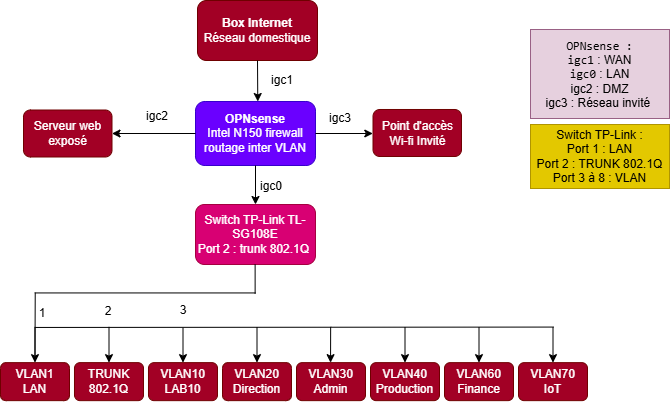

The diagram above was exported from draw.io. Its source (the exported page's mxGraphModel, read from the mxfile embedded in the PNG):
<mxGraphModel dx="538" dy="322" grid="0" gridSize="10" guides="1" tooltips="1" connect="1" arrows="1" fold="1" page="1" pageScale="1" pageWidth="1169" pageHeight="827" math="0" shadow="0">
  <root>
    <mxCell id="0" />
    <mxCell id="1" parent="0" />
    <mxCell id="AX-4Kpqn_ds_3fhkH61Q-1" parent="1" style="rounded=1;whiteSpace=wrap;html=1;roundedPerimeter=1;fillColor=#a20025;fontColor=#ffffff;strokeColor=#6F0000;" value="&lt;div&gt;&lt;b&gt;Box Internet&lt;/b&gt;&lt;/div&gt;&lt;div&gt;Réseau domestique&lt;/div&gt;" vertex="1">
      <mxGeometry height="60" width="120" x="277" y="104" as="geometry" />
    </mxCell>
    <mxCell id="AX-4Kpqn_ds_3fhkH61Q-2" edge="1" parent="1" source="AX-4Kpqn_ds_3fhkH61Q-1" style="endArrow=classic;html=1;rounded=0;defaultLabelBackgroundColor=page;entryX=0.519;entryY=-0.001;entryDx=0;entryDy=0;exitX=0.5;exitY=1;exitDx=0;exitDy=0;" target="AX-4Kpqn_ds_3fhkH61Q-3" value="">
      <mxGeometry height="50" relative="1" width="50" as="geometry">
        <mxPoint x="341.93" y="164" as="sourcePoint" />
        <mxPoint x="341.93" y="198.71" as="targetPoint" />
      </mxGeometry>
    </mxCell>
    <mxCell id="AX-4Kpqn_ds_3fhkH61Q-3" parent="1" style="rounded=1;whiteSpace=wrap;html=1;roundedPerimeter=1;fillColor=#6a00ff;fontColor=#ffffff;strokeColor=#3700CC;" value="&lt;b&gt;OPNsense&lt;/b&gt;&lt;div&gt;Intel N150 firewall&lt;/div&gt;&lt;div&gt;routage inter VLAN&lt;/div&gt;" vertex="1">
      <mxGeometry height="64" width="120" x="275" y="205" as="geometry" />
    </mxCell>
    <mxCell id="UHGtq65iD6fwkPjLWkTx-1" parent="1" style="rounded=1;whiteSpace=wrap;html=1;roundedPerimeter=1;fillColor=#d80073;fontColor=#ffffff;strokeColor=#A50040;" value="Switch TP-Link TL-SG108E&lt;div&gt;Port 2 : trunk 802.1Q&amp;nbsp;&lt;/div&gt;" vertex="1">
      <mxGeometry height="60" width="120" x="275" y="308" as="geometry" />
    </mxCell>
    <mxCell id="UHGtq65iD6fwkPjLWkTx-2" edge="1" parent="1" source="AX-4Kpqn_ds_3fhkH61Q-3" style="endArrow=classic;html=1;rounded=0;defaultLabelBackgroundColor=page;exitX=0.5;exitY=1;exitDx=0;exitDy=0;" target="UHGtq65iD6fwkPjLWkTx-1" value="">
      <mxGeometry height="50" relative="1" width="50" as="geometry">
        <mxPoint x="238" y="267" as="sourcePoint" />
        <mxPoint x="288" y="217" as="targetPoint" />
      </mxGeometry>
    </mxCell>
    <mxCell id="UHGtq65iD6fwkPjLWkTx-3" parent="1" style="text;html=1;whiteSpace=wrap;strokeColor=none;fillColor=none;align=center;verticalAlign=middle;rounded=0;" value="igc1" vertex="1">
      <mxGeometry height="30" width="60" x="332" y="169" as="geometry" />
    </mxCell>
    <mxCell id="UHGtq65iD6fwkPjLWkTx-4" parent="1" style="text;html=1;whiteSpace=wrap;strokeColor=none;fillColor=none;align=center;verticalAlign=middle;rounded=0;" value="igc0" vertex="1">
      <mxGeometry height="30" width="60" x="321" y="275" as="geometry" />
    </mxCell>
    <mxCell id="UHGtq65iD6fwkPjLWkTx-7" parent="1" style="rounded=1;whiteSpace=wrap;html=1;roundedPerimeter=1;fillColor=light-dark(#a20025, #a30085);strokeColor=#6F0000;fontColor=light-dark(#FFFFFF,#EEEEEE);" value="TRUNK&lt;div&gt;802.1Q&lt;/div&gt;" vertex="1">
      <mxGeometry height="38" width="69" x="154" y="466.14" as="geometry" />
    </mxCell>
    <mxCell id="UHGtq65iD6fwkPjLWkTx-8" parent="1" style="rounded=1;whiteSpace=wrap;html=1;roundedPerimeter=1;fillColor=light-dark(#a20025, #a30085);strokeColor=#6F0000;fontColor=light-dark(#FFFFFF,#EEEEEE);" value="VLAN10&lt;div&gt;LAB10&lt;/div&gt;" vertex="1">
      <mxGeometry height="38" width="69" x="228" y="466.14" as="geometry" />
    </mxCell>
    <mxCell id="UHGtq65iD6fwkPjLWkTx-9" parent="1" style="rounded=1;whiteSpace=wrap;html=1;roundedPerimeter=1;fillColor=light-dark(#a20025, #a30085);strokeColor=#6F0000;fontColor=light-dark(#FFFFFF,#EEEEEE);" value="VLAN20&lt;div&gt;Direction&lt;/div&gt;" vertex="1">
      <mxGeometry height="38" width="69" x="302" y="466.14" as="geometry" />
    </mxCell>
    <mxCell id="UHGtq65iD6fwkPjLWkTx-10" parent="1" style="rounded=1;whiteSpace=wrap;html=1;roundedPerimeter=1;fillColor=light-dark(#a20025, #a30085);strokeColor=#6F0000;fontColor=light-dark(#FFFFFF,#EEEEEE);" value="VLAN30&lt;div&gt;Admin&lt;/div&gt;" vertex="1">
      <mxGeometry height="38" width="69" x="376" y="466.14" as="geometry" />
    </mxCell>
    <mxCell id="UHGtq65iD6fwkPjLWkTx-11" parent="1" style="rounded=1;whiteSpace=wrap;html=1;roundedPerimeter=1;fillColor=light-dark(#a20025, #a30085);strokeColor=#6F0000;fontColor=light-dark(#FFFFFF,#EEEEEE);" value="VLAN40&lt;div&gt;Production&lt;/div&gt;" vertex="1">
      <mxGeometry height="38" width="69" x="450" y="466.14" as="geometry" />
    </mxCell>
    <mxCell id="UHGtq65iD6fwkPjLWkTx-12" parent="1" style="rounded=1;whiteSpace=wrap;html=1;roundedPerimeter=1;fillColor=light-dark(#a20025, #a30085);strokeColor=#6F0000;fontColor=light-dark(#FFFFFF,#EEEEEE);" value="VLAN60&lt;div&gt;Finance&lt;/div&gt;" vertex="1">
      <mxGeometry height="38" width="69" x="524" y="466.14" as="geometry" />
    </mxCell>
    <mxCell id="UHGtq65iD6fwkPjLWkTx-13" parent="1" style="rounded=1;whiteSpace=wrap;html=1;roundedPerimeter=1;fillColor=light-dark(#a20025, #a30085);strokeColor=#6F0000;fontColor=light-dark(#FFFFFF,#EEEEEE);" value="VLAN70&lt;div&gt;IoT&lt;/div&gt;" vertex="1">
      <mxGeometry height="38" width="69" x="598" y="466.14" as="geometry" />
    </mxCell>
    <mxCell id="UHGtq65iD6fwkPjLWkTx-15" edge="1" parent="1" source="UHGtq65iD6fwkPjLWkTx-1" style="endArrow=none;html=1;rounded=0;defaultLabelBackgroundColor=page;exitX=0.496;exitY=1.14;exitDx=0;exitDy=0;" value="">
      <mxGeometry height="50" relative="1" width="50" as="geometry">
        <mxPoint x="148.29" y="354" as="sourcePoint" />
        <mxPoint x="334.63" y="396.95" as="targetPoint" />
      </mxGeometry>
    </mxCell>
    <mxCell id="UHGtq65iD6fwkPjLWkTx-16" edge="1" parent="1" style="endArrow=none;html=1;rounded=0;defaultLabelBackgroundColor=page;" value="">
      <mxGeometry height="50" relative="1" width="50" as="geometry">
        <mxPoint x="633.03" y="430.57" as="sourcePoint" />
        <mxPoint x="114.38" y="430.95" as="targetPoint" />
      </mxGeometry>
    </mxCell>
    <mxCell id="UHGtq65iD6fwkPjLWkTx-17" edge="1" parent="1" style="endArrow=classic;html=1;rounded=0;defaultLabelBackgroundColor=page;entryX=0.5;entryY=0;entryDx=0;entryDy=0;" target="UHGtq65iD6fwkPjLWkTx-7" value="">
      <mxGeometry height="50" relative="1" width="50" as="geometry">
        <mxPoint x="188.5" y="430.4" as="sourcePoint" />
        <mxPoint x="404.5" y="359.14" as="targetPoint" />
      </mxGeometry>
    </mxCell>
    <mxCell id="UHGtq65iD6fwkPjLWkTx-18" edge="1" parent="1" style="endArrow=classic;html=1;rounded=0;defaultLabelBackgroundColor=page;entryX=0.493;entryY=-0.035;entryDx=0;entryDy=0;" target="UHGtq65iD6fwkPjLWkTx-10" value="">
      <mxGeometry height="50" relative="1" width="50" as="geometry">
        <mxPoint x="410.15" y="430.37" as="sourcePoint" />
        <mxPoint x="384.5" y="417.14" as="targetPoint" />
      </mxGeometry>
    </mxCell>
    <mxCell id="UHGtq65iD6fwkPjLWkTx-19" edge="1" parent="1" style="endArrow=classic;html=1;rounded=0;defaultLabelBackgroundColor=page;entryX=0.5;entryY=0;entryDx=0;entryDy=0;" target="UHGtq65iD6fwkPjLWkTx-11" value="">
      <mxGeometry height="50" relative="1" width="50" as="geometry">
        <mxPoint x="484.5" y="430.56" as="sourcePoint" />
        <mxPoint x="430.5" y="420.14" as="targetPoint" />
      </mxGeometry>
    </mxCell>
    <mxCell id="UHGtq65iD6fwkPjLWkTx-20" edge="1" parent="1" style="endArrow=classic;html=1;rounded=0;defaultLabelBackgroundColor=page;entryX=0.5;entryY=0;entryDx=0;entryDy=0;" target="UHGtq65iD6fwkPjLWkTx-12" value="">
      <mxGeometry height="50" relative="1" width="50" as="geometry">
        <mxPoint x="558.5" y="430.53999999999996" as="sourcePoint" />
        <mxPoint x="558.31" y="450.13" as="targetPoint" />
      </mxGeometry>
    </mxCell>
    <mxCell id="UHGtq65iD6fwkPjLWkTx-21" edge="1" parent="1" style="endArrow=classic;html=1;rounded=0;defaultLabelBackgroundColor=page;entryX=0.5;entryY=0;entryDx=0;entryDy=0;" target="UHGtq65iD6fwkPjLWkTx-8" value="">
      <mxGeometry height="50" relative="1" width="50" as="geometry">
        <mxPoint x="262.5" y="431.28999999999996" as="sourcePoint" />
        <mxPoint x="259.5" y="342.14" as="targetPoint" />
      </mxGeometry>
    </mxCell>
    <mxCell id="UHGtq65iD6fwkPjLWkTx-22" edge="1" parent="1" style="endArrow=classic;html=1;rounded=0;defaultLabelBackgroundColor=page;entryX=0.5;entryY=0;entryDx=0;entryDy=0;" target="UHGtq65iD6fwkPjLWkTx-9" value="">
      <mxGeometry height="50" relative="1" width="50" as="geometry">
        <mxPoint x="336.5" y="430.88" as="sourcePoint" />
        <mxPoint x="227.5" y="362.14" as="targetPoint" />
      </mxGeometry>
    </mxCell>
    <mxCell id="UHGtq65iD6fwkPjLWkTx-23" edge="1" parent="1" style="endArrow=classic;html=1;rounded=0;defaultLabelBackgroundColor=page;entryX=0.5;entryY=0;entryDx=0;entryDy=0;" target="UHGtq65iD6fwkPjLWkTx-13" value="">
      <mxGeometry height="50" relative="1" width="50" as="geometry">
        <mxPoint x="632.5" y="431.03" as="sourcePoint" />
        <mxPoint x="698.5" y="400.14" as="targetPoint" />
      </mxGeometry>
    </mxCell>
    <mxCell id="UHGtq65iD6fwkPjLWkTx-24" edge="1" parent="1" source="AX-4Kpqn_ds_3fhkH61Q-3" style="endArrow=classic;html=1;rounded=0;defaultLabelBackgroundColor=page;exitX=1;exitY=0.5;exitDx=0;exitDy=0;" value="">
      <mxGeometry height="50" relative="1" width="50" as="geometry">
        <mxPoint x="427" y="256" as="sourcePoint" />
        <mxPoint x="452.29" y="237" as="targetPoint" />
      </mxGeometry>
    </mxCell>
    <mxCell id="UHGtq65iD6fwkPjLWkTx-25" parent="1" style="rounded=1;whiteSpace=wrap;html=1;roundedPerimeter=1;fillColor=light-dark(#A20025,#B266FF);strokeColor=#6F0000;fontColor=light-dark(#FFFFFF,#EEEEEE);" value="Point d'accès Wi-fi Invité" vertex="1">
      <mxGeometry height="47" width="88.5" x="452.5" y="213" as="geometry" />
    </mxCell>
    <mxCell id="UHGtq65iD6fwkPjLWkTx-26" parent="1" style="text;html=1;whiteSpace=wrap;strokeColor=none;fillColor=none;align=center;verticalAlign=middle;rounded=0;" value="igc3" vertex="1">
      <mxGeometry height="30" width="60" x="390" y="207" as="geometry" />
    </mxCell>
    <mxCell id="UHGtq65iD6fwkPjLWkTx-28" edge="1" parent="1" source="AX-4Kpqn_ds_3fhkH61Q-3" style="endArrow=classic;html=1;rounded=0;defaultLabelBackgroundColor=page;exitX=0;exitY=0.5;exitDx=0;exitDy=0;" target="UHGtq65iD6fwkPjLWkTx-29" value="">
      <mxGeometry height="50" relative="1" width="50" as="geometry">
        <mxPoint x="100" y="345" as="sourcePoint" />
        <mxPoint x="51.71" y="347.29" as="targetPoint" />
      </mxGeometry>
    </mxCell>
    <mxCell id="UHGtq65iD6fwkPjLWkTx-29" parent="1" style="rounded=1;whiteSpace=wrap;html=1;roundedPerimeter=1;fillColor=light-dark(#A20025,#B266FF);strokeColor=#6F0000;fontColor=light-dark(#FFFFFF,#EEEEEE);" value="Serveur web&lt;div&gt;exposé&lt;/div&gt;" vertex="1">
      <mxGeometry height="47" width="88.5" x="103" y="213.5" as="geometry" />
    </mxCell>
    <mxCell id="UHGtq65iD6fwkPjLWkTx-30" parent="1" style="text;html=1;whiteSpace=wrap;strokeColor=none;fillColor=none;align=center;verticalAlign=middle;rounded=0;" value="igc2" vertex="1">
      <mxGeometry height="30" width="60" x="207" y="205" as="geometry" />
    </mxCell>
    <mxCell id="UHGtq65iD6fwkPjLWkTx-31" parent="1" style="text;html=1;whiteSpace=wrap;align=center;verticalAlign=middle;rounded=0;fillColor=light-dark(#E6D0DE,#FF66B3);strokeColor=light-dark(#996185,#FF00FF);gradientColor=none;" value="&lt;code&gt;OPNsense :&lt;br&gt;igc1&lt;/code&gt; : WAN&lt;div&gt;&lt;code&gt;igc0&lt;/code&gt; : LAN&lt;/div&gt;&lt;div&gt;igc2 : DMZ&lt;/div&gt;&lt;div&gt;igc3 : Réseau invité&amp;nbsp;&lt;/div&gt;" vertex="1">
      <mxGeometry height="89" width="139" x="610" y="133" as="geometry" />
    </mxCell>
    <mxCell id="UHGtq65iD6fwkPjLWkTx-32" parent="1" style="text;html=1;whiteSpace=wrap;strokeColor=#B09500;fillColor=light-dark(#E3C800,#FFD966);align=center;verticalAlign=middle;rounded=0;fontColor=light-dark(#000000,#000000);" value="Switch TP-Link :&lt;div&gt;Port 1 : LAN&lt;br&gt;Port 2 : TRUNK 802.1Q&lt;/div&gt;&lt;div&gt;Port 3 à 8 : VLAN&lt;/div&gt;" vertex="1">
      <mxGeometry height="64" width="139" x="610" y="228" as="geometry" />
    </mxCell>
    <mxCell id="UHGtq65iD6fwkPjLWkTx-33" parent="1" style="text;html=1;whiteSpace=wrap;strokeColor=none;fillColor=none;align=center;verticalAlign=middle;rounded=0;" value="1" vertex="1">
      <mxGeometry height="30" width="60" x="92" y="402" as="geometry" />
    </mxCell>
    <mxCell id="UHGtq65iD6fwkPjLWkTx-34" parent="1" style="text;html=1;whiteSpace=wrap;strokeColor=none;fillColor=none;align=center;verticalAlign=middle;rounded=0;" value="2" vertex="1">
      <mxGeometry height="30" width="60" x="158.5" y="400" as="geometry" />
    </mxCell>
    <mxCell id="UHGtq65iD6fwkPjLWkTx-36" parent="1" style="text;html=1;whiteSpace=wrap;strokeColor=none;fillColor=none;align=center;verticalAlign=middle;rounded=0;" value="3" vertex="1">
      <mxGeometry height="30" width="60" x="233" y="399" as="geometry" />
    </mxCell>
    <mxCell id="UHGtq65iD6fwkPjLWkTx-37" parent="1" style="rounded=1;whiteSpace=wrap;html=1;roundedPerimeter=1;fillColor=light-dark(#a20025, #a30085);strokeColor=#6F0000;fontColor=light-dark(#FFFFFF,#EEEEEE);" value="VLAN1&lt;div&gt;LAN&lt;/div&gt;" vertex="1">
      <mxGeometry height="38" width="69" x="80" y="466.14" as="geometry" />
    </mxCell>
    <mxCell id="UHGtq65iD6fwkPjLWkTx-38" edge="1" parent="1" style="endArrow=classic;html=1;rounded=0;defaultLabelBackgroundColor=page;entryX=0.5;entryY=0;entryDx=0;entryDy=0;" target="UHGtq65iD6fwkPjLWkTx-37" value="">
      <mxGeometry height="50" relative="1" width="50" as="geometry">
        <mxPoint x="114.46" y="430.45" as="sourcePoint" />
        <mxPoint x="111" y="375" as="targetPoint" />
      </mxGeometry>
    </mxCell>
    <mxCell id="UHGtq65iD6fwkPjLWkTx-39" edge="1" parent="1" style="endArrow=none;html=1;rounded=0;defaultLabelBackgroundColor=page;" value="">
      <mxGeometry height="50" relative="1" width="50" as="geometry">
        <mxPoint x="334.91" y="396.44" as="sourcePoint" />
        <mxPoint x="114.39" y="396.44" as="targetPoint" />
      </mxGeometry>
    </mxCell>
    <mxCell id="UHGtq65iD6fwkPjLWkTx-40" edge="1" parent="1" style="endArrow=none;html=1;rounded=0;defaultLabelBackgroundColor=page;" value="">
      <mxGeometry height="50" relative="1" width="50" as="geometry">
        <mxPoint x="114.49" y="458.9" as="sourcePoint" />
        <mxPoint x="114.73" y="396.19" as="targetPoint" />
      </mxGeometry>
    </mxCell>
  </root>
</mxGraphModel>